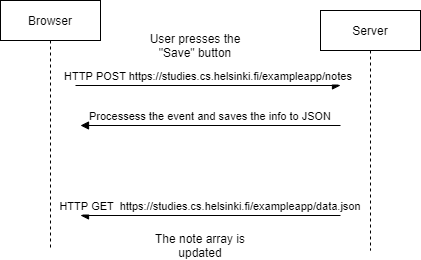

The diagram above was exported from draw.io. Its source (the exported page's mxGraphModel, read from the mxfile embedded in the PNG):
<mxGraphModel dx="1086" dy="816" grid="1" gridSize="10" guides="1" tooltips="1" connect="1" arrows="1" fold="1" page="1" pageScale="1" pageWidth="850" pageHeight="1100" math="0" shadow="0">
  <root>
    <mxCell id="0" />
    <mxCell id="1" parent="0" />
    <mxCell id="2" value="Browser" style="shape=umlLifeline;perimeter=lifelinePerimeter;container=1;collapsible=0;recursiveResize=0;rounded=0;shadow=0;strokeWidth=1;" vertex="1" parent="1">
      <mxGeometry x="100" y="75" width="100" height="250" as="geometry" />
    </mxCell>
    <mxCell id="3" value="Server" style="shape=umlLifeline;perimeter=lifelinePerimeter;container=1;collapsible=0;recursiveResize=0;rounded=0;shadow=0;strokeWidth=1;" vertex="1" parent="1">
      <mxGeometry x="420" y="85" width="100" height="240" as="geometry" />
    </mxCell>
    <mxCell id="4" value="HTTP POST https://studies.cs.helsinki.fi/exampleapp/notes" style="verticalAlign=bottom;endArrow=block;entryX=0;entryY=0;shadow=0;strokeWidth=1;" edge="1" parent="1">
      <mxGeometry relative="1" as="geometry">
        <mxPoint x="175" y="160.0000000000001" as="sourcePoint" />
        <mxPoint x="440" y="160.0000000000001" as="targetPoint" />
      </mxGeometry>
    </mxCell>
    <mxCell id="5" value="Processess the event and saves the info to JSON" style="verticalAlign=bottom;endArrow=block;entryX=1;entryY=0;shadow=0;strokeWidth=1;" edge="1" parent="1">
      <mxGeometry relative="1" as="geometry">
        <mxPoint x="440" y="200" as="sourcePoint" />
        <mxPoint x="180" y="200" as="targetPoint" />
      </mxGeometry>
    </mxCell>
    <mxCell id="6" value="User presses the &quot;Save&quot; button" style="text;html=1;strokeColor=none;fillColor=none;align=center;verticalAlign=middle;whiteSpace=wrap;rounded=0;" vertex="1" parent="1">
      <mxGeometry x="240" y="110" width="110" height="20" as="geometry" />
    </mxCell>
    <mxCell id="7" value="HTTP GET  https://studies.cs.helsinki.fi/exampleapp/data.json" style="verticalAlign=bottom;endArrow=block;entryX=1;entryY=0;shadow=0;strokeWidth=1;" edge="1" parent="1">
      <mxGeometry relative="1" as="geometry">
        <mxPoint x="440" y="290" as="sourcePoint" />
        <mxPoint x="180" y="290" as="targetPoint" />
        <mxPoint as="offset" />
      </mxGeometry>
    </mxCell>
    <mxCell id="8" value="The note array is updated" style="text;html=1;strokeColor=none;fillColor=none;align=center;verticalAlign=middle;whiteSpace=wrap;rounded=0;" vertex="1" parent="1">
      <mxGeometry x="250" y="310" width="100" height="20" as="geometry" />
    </mxCell>
  </root>
</mxGraphModel>